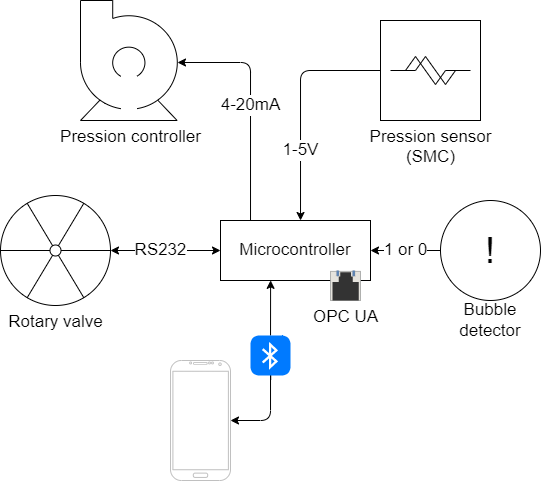

The diagram above was exported from draw.io. Its source (the exported page's mxGraphModel, read from the mxfile embedded in the PNG):
<mxGraphModel dx="379" dy="266" grid="1" gridSize="10" guides="1" tooltips="1" connect="1" arrows="1" fold="1" page="1" pageScale="1" pageWidth="1169" pageHeight="827" math="0" shadow="0">
  <root>
    <mxCell id="0" />
    <mxCell id="1" parent="0" />
    <mxCell id="13" value="" style="edgeStyle=none;html=1;startArrow=classic;startFill=1;fontSize=17;" parent="1" source="5" target="11" edge="1">
      <mxGeometry relative="1" as="geometry" />
    </mxCell>
    <mxCell id="14" value="RS232" style="edgeLabel;html=1;align=center;verticalAlign=middle;resizable=0;points=[];fontSize=17;" parent="13" vertex="1" connectable="0">
      <mxGeometry relative="1" as="geometry">
        <mxPoint x="-5" as="offset" />
      </mxGeometry>
    </mxCell>
    <mxCell id="15" style="edgeStyle=orthogonalEdgeStyle;html=1;entryX=0.97;entryY=0.52;entryDx=0;entryDy=0;entryPerimeter=0;startArrow=none;startFill=0;fontSize=17;" parent="1" source="5" target="6" edge="1">
      <mxGeometry relative="1" as="geometry">
        <Array as="points">
          <mxPoint x="490" y="222" />
          <mxPoint x="417" y="222" />
        </Array>
      </mxGeometry>
    </mxCell>
    <mxCell id="16" value="4-20mA" style="edgeLabel;html=1;align=center;verticalAlign=middle;resizable=0;points=[];fontSize=17;" parent="15" vertex="1" connectable="0">
      <mxGeometry relative="1" as="geometry">
        <mxPoint as="offset" />
      </mxGeometry>
    </mxCell>
    <mxCell id="17" style="edgeStyle=orthogonalEdgeStyle;html=1;startArrow=classic;startFill=1;endArrow=none;endFill=0;fontSize=17;entryX=0;entryY=0.5;entryDx=0;entryDy=0;entryPerimeter=0;" parent="1" source="5" target="8" edge="1">
      <mxGeometry relative="1" as="geometry">
        <Array as="points">
          <mxPoint x="540" y="230" />
        </Array>
        <mxPoint x="580" y="210" as="targetPoint" />
      </mxGeometry>
    </mxCell>
    <mxCell id="18" value="1-5V" style="edgeLabel;html=1;align=center;verticalAlign=middle;resizable=0;points=[];fontSize=17;" parent="17" vertex="1" connectable="0">
      <mxGeometry relative="1" as="geometry">
        <mxPoint y="45" as="offset" />
      </mxGeometry>
    </mxCell>
    <mxCell id="20" style="edgeStyle=orthogonalEdgeStyle;html=1;entryX=0;entryY=0.5;entryDx=0;entryDy=0;fontSize=17;startArrow=classic;startFill=1;endArrow=none;endFill=0;" parent="1" source="5" target="19" edge="1">
      <mxGeometry relative="1" as="geometry" />
    </mxCell>
    <mxCell id="21" value="1 or 0" style="edgeLabel;html=1;align=center;verticalAlign=middle;resizable=0;points=[];fontSize=17;" parent="20" vertex="1" connectable="0">
      <mxGeometry relative="1" as="geometry">
        <mxPoint as="offset" />
      </mxGeometry>
    </mxCell>
    <mxCell id="5" value="Microcontroller" style="rounded=0;whiteSpace=wrap;html=1;fontSize=17;" parent="1" vertex="1">
      <mxGeometry x="460" y="380" width="150" height="60" as="geometry" />
    </mxCell>
    <mxCell id="6" value="Pression controller" style="shape=mxgraph.pid.pumps.centrifugal_pump_2;html=1;pointerEvents=1;align=center;verticalLabelPosition=bottom;verticalAlign=top;dashed=0;fontSize=17;" parent="1" vertex="1">
      <mxGeometry x="320" y="160" width="100" height="120" as="geometry" />
    </mxCell>
    <mxCell id="8" value="Pression sensor&lt;br style=&quot;font-size: 17px;&quot;&gt;(SMC)" style="verticalLabelPosition=bottom;align=center;outlineConnect=0;dashed=0;html=1;verticalAlign=top;shape=mxgraph.pid.flow_sensors.coriolis;fontSize=17;" parent="1" vertex="1">
      <mxGeometry x="620" y="180" width="100" height="100" as="geometry" />
    </mxCell>
    <mxCell id="11" value="Rotary valve" style="shape=mxgraph.pid.feeders.proportional_feeder_(rotary_valve);html=1;pointerEvents=1;align=center;verticalLabelPosition=bottom;verticalAlign=top;dashed=0;fontSize=17;" parent="1" vertex="1">
      <mxGeometry x="240" y="355" width="110" height="110" as="geometry" />
    </mxCell>
    <mxCell id="19" value="&lt;font style=&quot;font-size: 36px;&quot;&gt;!&lt;/font&gt;" style="ellipse;whiteSpace=wrap;html=1;aspect=fixed;fontSize=17;" parent="1" vertex="1">
      <mxGeometry x="680" y="360" width="100" height="100" as="geometry" />
    </mxCell>
    <mxCell id="22" value="Bubble detector" style="text;html=1;strokeColor=none;fillColor=none;align=center;verticalAlign=middle;whiteSpace=wrap;rounded=0;fontSize=17;" parent="1" vertex="1">
      <mxGeometry x="700" y="465" width="60" height="30" as="geometry" />
    </mxCell>
    <mxCell id="23" value="OPC UA" style="html=1;verticalLabelPosition=bottom;verticalAlign=top;outlineConnect=0;shadow=0;dashed=0;shape=mxgraph.rack.hpe_aruba.switches.rj45_sfp_alt;fontSize=17;" parent="1" vertex="1">
      <mxGeometry x="570" y="430" width="30" height="30" as="geometry" />
    </mxCell>
    <mxCell id="26" value="" style="verticalLabelPosition=bottom;verticalAlign=top;html=1;shadow=0;dashed=0;strokeWidth=1;shape=mxgraph.android.phone2;strokeColor=#c0c0c0;fontSize=17;" parent="1" vertex="1">
      <mxGeometry x="410" y="520" width="60" height="120" as="geometry" />
    </mxCell>
    <mxCell id="28" value="" style="edgeStyle=orthogonalEdgeStyle;html=1;entryX=0.463;entryY=0.937;entryDx=0;entryDy=0;fontSize=17;startArrow=classic;startFill=1;endArrow=none;endFill=1;entryPerimeter=0;" parent="1" source="26" target="29" edge="1">
      <mxGeometry relative="1" as="geometry">
        <mxPoint x="452" y="472.5151515151516" as="sourcePoint" />
        <mxPoint x="489.5" y="400" as="targetPoint" />
        <Array as="points">
          <mxPoint x="510" y="580" />
          <mxPoint x="510" y="529" />
        </Array>
      </mxGeometry>
    </mxCell>
    <mxCell id="32" style="edgeStyle=none;html=1;entryX=0.334;entryY=0.998;entryDx=0;entryDy=0;entryPerimeter=0;fontSize=17;" edge="1" parent="1" source="29" target="5">
      <mxGeometry relative="1" as="geometry" />
    </mxCell>
    <mxCell id="29" value="" style="html=1;strokeWidth=1;shadow=0;dashed=0;shape=mxgraph.ios7.misc.bluetooth;fillColor=#007AFF;strokeColor=none;buttonText=;strokeColor2=#222222;fontColor=#222222;fontSize=17;verticalLabelPosition=bottom;verticalAlign=top;align=center;sketch=0;" parent="1" vertex="1">
      <mxGeometry x="490" y="495" width="40" height="40" as="geometry" />
    </mxCell>
  </root>
</mxGraphModel>